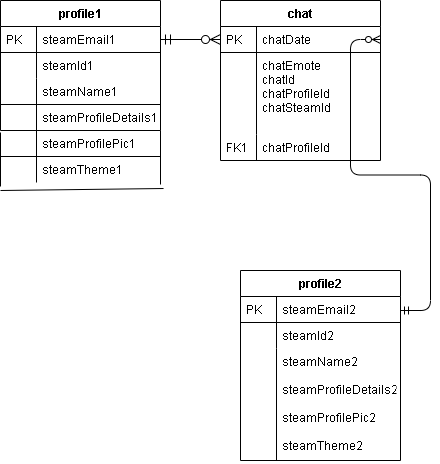

The diagram above was exported from draw.io. Its source (the exported page's mxGraphModel, read from the mxfile embedded in the PNG):
<mxGraphModel dx="1422" dy="745" grid="1" gridSize="10" guides="1" tooltips="1" connect="1" arrows="1" fold="1" page="1" pageScale="1" pageWidth="827" pageHeight="1169" math="0" shadow="0">
  <root>
    <mxCell id="WIyWlLk6GJQsqaUBKTNV-0" />
    <mxCell id="WIyWlLk6GJQsqaUBKTNV-1" parent="WIyWlLk6GJQsqaUBKTNV-0" />
    <mxCell id="zkfFHV4jXpPFQw0GAbJ--51" value="profile1" style="swimlane;fontStyle=1;childLayout=stackLayout;horizontal=1;startSize=26;horizontalStack=0;resizeParent=1;resizeLast=0;collapsible=1;marginBottom=0;rounded=0;shadow=0;strokeWidth=1;" parent="WIyWlLk6GJQsqaUBKTNV-1" vertex="1">
      <mxGeometry x="160" y="120" width="160" height="130" as="geometry">
        <mxRectangle x="20" y="80" width="160" height="26" as="alternateBounds" />
      </mxGeometry>
    </mxCell>
    <mxCell id="zkfFHV4jXpPFQw0GAbJ--52" value="steamEmail1" style="shape=partialRectangle;top=0;left=0;right=0;bottom=1;align=left;verticalAlign=top;fillColor=none;spacingLeft=40;spacingRight=4;overflow=hidden;rotatable=0;points=[[0,0.5],[1,0.5]];portConstraint=eastwest;dropTarget=0;rounded=0;shadow=0;strokeWidth=1;fontStyle=0" parent="zkfFHV4jXpPFQw0GAbJ--51" vertex="1">
      <mxGeometry y="26" width="160" height="26" as="geometry" />
    </mxCell>
    <mxCell id="zkfFHV4jXpPFQw0GAbJ--53" value="PK" style="shape=partialRectangle;top=0;left=0;bottom=0;fillColor=none;align=left;verticalAlign=top;spacingLeft=4;spacingRight=4;overflow=hidden;rotatable=0;points=[];portConstraint=eastwest;part=1;" parent="zkfFHV4jXpPFQw0GAbJ--52" vertex="1" connectable="0">
      <mxGeometry width="36" height="26" as="geometry" />
    </mxCell>
    <mxCell id="zkfFHV4jXpPFQw0GAbJ--54" value="steamId1" style="shape=partialRectangle;top=0;left=0;right=0;bottom=0;align=left;verticalAlign=top;fillColor=none;spacingLeft=40;spacingRight=4;overflow=hidden;rotatable=0;points=[[0,0.5],[1,0.5]];portConstraint=eastwest;dropTarget=0;rounded=0;shadow=0;strokeWidth=1;" parent="zkfFHV4jXpPFQw0GAbJ--51" vertex="1">
      <mxGeometry y="52" width="160" height="26" as="geometry" />
    </mxCell>
    <mxCell id="zkfFHV4jXpPFQw0GAbJ--55" value="" style="shape=partialRectangle;top=0;left=0;bottom=0;fillColor=none;align=left;verticalAlign=top;spacingLeft=4;spacingRight=4;overflow=hidden;rotatable=0;points=[];portConstraint=eastwest;part=1;" parent="zkfFHV4jXpPFQw0GAbJ--54" vertex="1" connectable="0">
      <mxGeometry width="36" height="26" as="geometry" />
    </mxCell>
    <mxCell id="VjIQ2eu3lkvPGyRzw0k9-2" value="steamName1" style="shape=partialRectangle;top=0;left=0;right=0;bottom=1;align=left;verticalAlign=top;fillColor=none;spacingLeft=40;spacingRight=4;overflow=hidden;rotatable=0;points=[[0,0.5],[1,0.5]];portConstraint=eastwest;dropTarget=0;rounded=0;shadow=0;strokeWidth=1;fontStyle=0" vertex="1" parent="zkfFHV4jXpPFQw0GAbJ--51">
      <mxGeometry y="78" width="160" height="26" as="geometry" />
    </mxCell>
    <mxCell id="VjIQ2eu3lkvPGyRzw0k9-3" value="" style="shape=partialRectangle;top=0;left=0;bottom=0;fillColor=none;align=left;verticalAlign=top;spacingLeft=4;spacingRight=4;overflow=hidden;rotatable=0;points=[];portConstraint=eastwest;part=1;" vertex="1" connectable="0" parent="VjIQ2eu3lkvPGyRzw0k9-2">
      <mxGeometry width="36" height="26" as="geometry" />
    </mxCell>
    <mxCell id="VjIQ2eu3lkvPGyRzw0k9-0" value="steamProfileDetails1" style="shape=partialRectangle;top=0;left=0;right=0;bottom=0;align=left;verticalAlign=top;fillColor=none;spacingLeft=40;spacingRight=4;overflow=hidden;rotatable=0;points=[[0,0.5],[1,0.5]];portConstraint=eastwest;dropTarget=0;rounded=0;shadow=0;strokeWidth=1;" vertex="1" parent="zkfFHV4jXpPFQw0GAbJ--51">
      <mxGeometry y="104" width="160" height="26" as="geometry" />
    </mxCell>
    <mxCell id="VjIQ2eu3lkvPGyRzw0k9-1" value="" style="shape=partialRectangle;top=0;left=0;bottom=0;fillColor=none;align=left;verticalAlign=top;spacingLeft=4;spacingRight=4;overflow=hidden;rotatable=0;points=[];portConstraint=eastwest;part=1;" vertex="1" connectable="0" parent="VjIQ2eu3lkvPGyRzw0k9-0">
      <mxGeometry width="36" height="26" as="geometry" />
    </mxCell>
    <mxCell id="zkfFHV4jXpPFQw0GAbJ--56" value="chat" style="swimlane;fontStyle=1;childLayout=stackLayout;horizontal=1;startSize=26;horizontalStack=0;resizeParent=1;resizeLast=0;collapsible=1;marginBottom=0;rounded=0;shadow=0;strokeWidth=1;" parent="WIyWlLk6GJQsqaUBKTNV-1" vertex="1">
      <mxGeometry x="380" y="120" width="160" height="160" as="geometry">
        <mxRectangle x="260" y="80" width="160" height="26" as="alternateBounds" />
      </mxGeometry>
    </mxCell>
    <mxCell id="zkfFHV4jXpPFQw0GAbJ--57" value="chatDate" style="shape=partialRectangle;top=0;left=0;right=0;bottom=1;align=left;verticalAlign=top;fillColor=none;spacingLeft=40;spacingRight=4;overflow=hidden;rotatable=0;points=[[0,0.5],[1,0.5]];portConstraint=eastwest;dropTarget=0;rounded=0;shadow=0;strokeWidth=1;fontStyle=0" parent="zkfFHV4jXpPFQw0GAbJ--56" vertex="1">
      <mxGeometry y="26" width="160" height="26" as="geometry" />
    </mxCell>
    <mxCell id="zkfFHV4jXpPFQw0GAbJ--58" value="PK" style="shape=partialRectangle;top=0;left=0;bottom=0;fillColor=none;align=left;verticalAlign=top;spacingLeft=4;spacingRight=4;overflow=hidden;rotatable=0;points=[];portConstraint=eastwest;part=1;" parent="zkfFHV4jXpPFQw0GAbJ--57" vertex="1" connectable="0">
      <mxGeometry width="36" height="26" as="geometry" />
    </mxCell>
    <mxCell id="zkfFHV4jXpPFQw0GAbJ--61" value="chatEmote&#10;chatId&#10;chatProfileId&#10;chatSteamId" style="shape=partialRectangle;top=0;left=0;right=0;bottom=0;align=left;verticalAlign=top;fillColor=none;spacingLeft=40;spacingRight=4;overflow=hidden;rotatable=0;points=[[0,0.5],[1,0.5]];portConstraint=eastwest;dropTarget=0;rounded=0;shadow=0;strokeWidth=1;" parent="zkfFHV4jXpPFQw0GAbJ--56" vertex="1">
      <mxGeometry y="52" width="160" height="82" as="geometry" />
    </mxCell>
    <mxCell id="zkfFHV4jXpPFQw0GAbJ--62" value="" style="shape=partialRectangle;top=0;left=0;bottom=0;fillColor=none;align=left;verticalAlign=top;spacingLeft=4;spacingRight=4;overflow=hidden;rotatable=0;points=[];portConstraint=eastwest;part=1;" parent="zkfFHV4jXpPFQw0GAbJ--61" vertex="1" connectable="0">
      <mxGeometry width="36" height="82" as="geometry" />
    </mxCell>
    <mxCell id="zkfFHV4jXpPFQw0GAbJ--59" value="chatProfileId" style="shape=partialRectangle;top=0;left=0;right=0;bottom=0;align=left;verticalAlign=top;fillColor=none;spacingLeft=40;spacingRight=4;overflow=hidden;rotatable=0;points=[[0,0.5],[1,0.5]];portConstraint=eastwest;dropTarget=0;rounded=0;shadow=0;strokeWidth=1;" parent="zkfFHV4jXpPFQw0GAbJ--56" vertex="1">
      <mxGeometry y="134" width="160" height="26" as="geometry" />
    </mxCell>
    <mxCell id="zkfFHV4jXpPFQw0GAbJ--60" value="FK1" style="shape=partialRectangle;top=0;left=0;bottom=0;fillColor=none;align=left;verticalAlign=top;spacingLeft=4;spacingRight=4;overflow=hidden;rotatable=0;points=[];portConstraint=eastwest;part=1;" parent="zkfFHV4jXpPFQw0GAbJ--59" vertex="1" connectable="0">
      <mxGeometry width="36" height="26" as="geometry" />
    </mxCell>
    <mxCell id="zkfFHV4jXpPFQw0GAbJ--63" value="" style="edgeStyle=orthogonalEdgeStyle;endArrow=ERzeroToMany;startArrow=ERmandOne;shadow=0;strokeWidth=1;endSize=8;startSize=8;" parent="WIyWlLk6GJQsqaUBKTNV-1" source="zkfFHV4jXpPFQw0GAbJ--52" target="zkfFHV4jXpPFQw0GAbJ--57" edge="1">
      <mxGeometry width="100" height="100" relative="1" as="geometry">
        <mxPoint x="310" y="390" as="sourcePoint" />
        <mxPoint x="410" y="290" as="targetPoint" />
      </mxGeometry>
    </mxCell>
    <mxCell id="zkfFHV4jXpPFQw0GAbJ--64" value="profile2" style="swimlane;fontStyle=1;childLayout=stackLayout;horizontal=1;startSize=26;horizontalStack=0;resizeParent=1;resizeLast=0;collapsible=1;marginBottom=0;rounded=0;shadow=0;strokeWidth=1;" parent="WIyWlLk6GJQsqaUBKTNV-1" vertex="1">
      <mxGeometry x="400" y="390" width="160" height="190" as="geometry">
        <mxRectangle x="260" y="270" width="160" height="26" as="alternateBounds" />
      </mxGeometry>
    </mxCell>
    <mxCell id="zkfFHV4jXpPFQw0GAbJ--65" value="steamEmail2" style="shape=partialRectangle;top=0;left=0;right=0;bottom=1;align=left;verticalAlign=top;fillColor=none;spacingLeft=40;spacingRight=4;overflow=hidden;rotatable=0;points=[[0,0.5],[1,0.5]];portConstraint=eastwest;dropTarget=0;rounded=0;shadow=0;strokeWidth=1;fontStyle=0" parent="zkfFHV4jXpPFQw0GAbJ--64" vertex="1">
      <mxGeometry y="26" width="160" height="26" as="geometry" />
    </mxCell>
    <mxCell id="zkfFHV4jXpPFQw0GAbJ--66" value="PK" style="shape=partialRectangle;top=0;left=0;bottom=0;fillColor=none;align=left;verticalAlign=top;spacingLeft=4;spacingRight=4;overflow=hidden;rotatable=0;points=[];portConstraint=eastwest;part=1;" parent="zkfFHV4jXpPFQw0GAbJ--65" vertex="1" connectable="0">
      <mxGeometry width="36" height="26" as="geometry" />
    </mxCell>
    <mxCell id="zkfFHV4jXpPFQw0GAbJ--67" value="steamId2" style="shape=partialRectangle;top=0;left=0;right=0;bottom=0;align=left;verticalAlign=top;fillColor=none;spacingLeft=40;spacingRight=4;overflow=hidden;rotatable=0;points=[[0,0.5],[1,0.5]];portConstraint=eastwest;dropTarget=0;rounded=0;shadow=0;strokeWidth=1;" parent="zkfFHV4jXpPFQw0GAbJ--64" vertex="1">
      <mxGeometry y="52" width="160" height="26" as="geometry" />
    </mxCell>
    <mxCell id="zkfFHV4jXpPFQw0GAbJ--68" value="" style="shape=partialRectangle;top=0;left=0;bottom=0;fillColor=none;align=left;verticalAlign=top;spacingLeft=4;spacingRight=4;overflow=hidden;rotatable=0;points=[];portConstraint=eastwest;part=1;" parent="zkfFHV4jXpPFQw0GAbJ--67" vertex="1" connectable="0">
      <mxGeometry width="36" height="26" as="geometry" />
    </mxCell>
    <mxCell id="zkfFHV4jXpPFQw0GAbJ--69" value="steamName2&#10;&#10;steamProfileDetails2&#10;&#10;steamProfilePic2&#10;&#10;steamTheme2" style="shape=partialRectangle;top=0;left=0;right=0;bottom=0;align=left;verticalAlign=top;fillColor=none;spacingLeft=40;spacingRight=4;overflow=hidden;rotatable=0;points=[[0,0.5],[1,0.5]];portConstraint=eastwest;dropTarget=0;rounded=0;shadow=0;strokeWidth=1;" parent="zkfFHV4jXpPFQw0GAbJ--64" vertex="1">
      <mxGeometry y="78" width="160" height="112" as="geometry" />
    </mxCell>
    <mxCell id="zkfFHV4jXpPFQw0GAbJ--70" value="" style="shape=partialRectangle;top=0;left=0;bottom=0;fillColor=none;align=left;verticalAlign=top;spacingLeft=4;spacingRight=4;overflow=hidden;rotatable=0;points=[];portConstraint=eastwest;part=1;" parent="zkfFHV4jXpPFQw0GAbJ--69" vertex="1" connectable="0">
      <mxGeometry width="36" height="112" as="geometry" />
    </mxCell>
    <mxCell id="VjIQ2eu3lkvPGyRzw0k9-4" value="steamProfilePic1" style="shape=partialRectangle;top=0;left=0;right=0;bottom=1;align=left;verticalAlign=top;fillColor=none;spacingLeft=40;spacingRight=4;overflow=hidden;rotatable=0;points=[[0,0.5],[1,0.5]];portConstraint=eastwest;dropTarget=0;rounded=0;shadow=0;strokeWidth=1;fontStyle=0" vertex="1" parent="WIyWlLk6GJQsqaUBKTNV-1">
      <mxGeometry x="160" y="250" width="160" height="26" as="geometry" />
    </mxCell>
    <mxCell id="VjIQ2eu3lkvPGyRzw0k9-5" value="" style="shape=partialRectangle;top=0;left=0;bottom=0;fillColor=none;align=left;verticalAlign=top;spacingLeft=4;spacingRight=4;overflow=hidden;rotatable=0;points=[];portConstraint=eastwest;part=1;" vertex="1" connectable="0" parent="VjIQ2eu3lkvPGyRzw0k9-4">
      <mxGeometry width="36" height="26" as="geometry" />
    </mxCell>
    <mxCell id="VjIQ2eu3lkvPGyRzw0k9-6" value="steamTheme1" style="shape=partialRectangle;top=0;left=0;right=0;bottom=0;align=left;verticalAlign=top;fillColor=none;spacingLeft=40;spacingRight=4;overflow=hidden;rotatable=0;points=[[0,0.5],[1,0.5]];portConstraint=eastwest;dropTarget=0;rounded=0;shadow=0;strokeWidth=1;" vertex="1" parent="WIyWlLk6GJQsqaUBKTNV-1">
      <mxGeometry x="160" y="276" width="160" height="26" as="geometry" />
    </mxCell>
    <mxCell id="VjIQ2eu3lkvPGyRzw0k9-7" value="" style="shape=partialRectangle;top=0;left=0;bottom=0;fillColor=none;align=left;verticalAlign=top;spacingLeft=4;spacingRight=4;overflow=hidden;rotatable=0;points=[];portConstraint=eastwest;part=1;" vertex="1" connectable="0" parent="VjIQ2eu3lkvPGyRzw0k9-6">
      <mxGeometry width="36" height="26" as="geometry" />
    </mxCell>
    <mxCell id="VjIQ2eu3lkvPGyRzw0k9-8" value="" style="endArrow=none;html=1;exitX=0;exitY=1.154;exitDx=0;exitDy=0;exitPerimeter=0;" edge="1" parent="WIyWlLk6GJQsqaUBKTNV-1" source="VjIQ2eu3lkvPGyRzw0k9-6">
      <mxGeometry width="50" height="50" relative="1" as="geometry">
        <mxPoint x="110" y="302" as="sourcePoint" />
        <mxPoint x="160" y="252" as="targetPoint" />
      </mxGeometry>
    </mxCell>
    <mxCell id="VjIQ2eu3lkvPGyRzw0k9-9" value="" style="endArrow=none;html=1;exitX=0;exitY=1.154;exitDx=0;exitDy=0;exitPerimeter=0;" edge="1" parent="WIyWlLk6GJQsqaUBKTNV-1">
      <mxGeometry width="50" height="50" relative="1" as="geometry">
        <mxPoint x="320" y="304" as="sourcePoint" />
        <mxPoint x="320" y="249.9960000000001" as="targetPoint" />
      </mxGeometry>
    </mxCell>
    <mxCell id="VjIQ2eu3lkvPGyRzw0k9-10" value="" style="endArrow=none;html=1;entryX=1.019;entryY=1.231;entryDx=0;entryDy=0;entryPerimeter=0;" edge="1" parent="WIyWlLk6GJQsqaUBKTNV-1" target="VjIQ2eu3lkvPGyRzw0k9-6">
      <mxGeometry width="50" height="50" relative="1" as="geometry">
        <mxPoint x="160" y="310" as="sourcePoint" />
        <mxPoint x="210" y="260" as="targetPoint" />
      </mxGeometry>
    </mxCell>
    <mxCell id="VjIQ2eu3lkvPGyRzw0k9-18" value="" style="edgeStyle=entityRelationEdgeStyle;fontSize=12;html=1;endArrow=ERzeroToMany;startArrow=ERmandOne;entryX=1;entryY=0.5;entryDx=0;entryDy=0;" edge="1" parent="WIyWlLk6GJQsqaUBKTNV-1" target="zkfFHV4jXpPFQw0GAbJ--57">
      <mxGeometry width="100" height="100" relative="1" as="geometry">
        <mxPoint x="560" y="430" as="sourcePoint" />
        <mxPoint x="660" y="330" as="targetPoint" />
      </mxGeometry>
    </mxCell>
  </root>
</mxGraphModel>